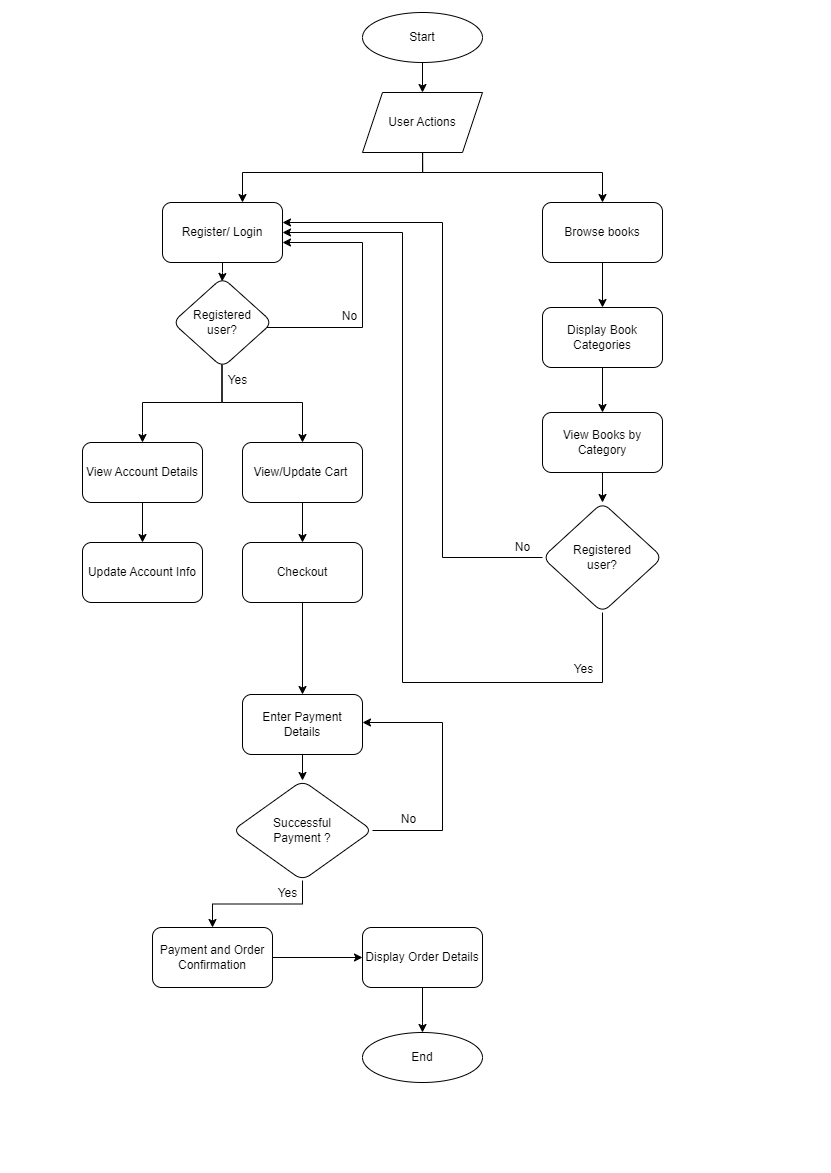

The diagram above was exported from draw.io. Its source (the exported page's mxGraphModel, read from the mxfile embedded in the PNG):
<mxGraphModel dx="1313" dy="653" grid="1" gridSize="10" guides="1" tooltips="1" connect="1" arrows="1" fold="1" page="1" pageScale="1" pageWidth="827" pageHeight="1169" math="0" shadow="0">
  <root>
    <mxCell id="WIyWlLk6GJQsqaUBKTNV-0" />
    <mxCell id="WIyWlLk6GJQsqaUBKTNV-1" parent="WIyWlLk6GJQsqaUBKTNV-0" />
    <mxCell id="DjOvYNNXcaw4S0UdWSuJ-3" value="" style="edgeStyle=orthogonalEdgeStyle;rounded=0;orthogonalLoop=1;jettySize=auto;html=1;" parent="WIyWlLk6GJQsqaUBKTNV-1" target="DjOvYNNXcaw4S0UdWSuJ-2" edge="1">
      <mxGeometry relative="1" as="geometry">
        <mxPoint x="420.0588235294117" y="140" as="sourcePoint" />
        <Array as="points">
          <mxPoint x="420" y="170" />
          <mxPoint x="240" y="170" />
        </Array>
      </mxGeometry>
    </mxCell>
    <mxCell id="DjOvYNNXcaw4S0UdWSuJ-5" value="" style="edgeStyle=orthogonalEdgeStyle;rounded=0;orthogonalLoop=1;jettySize=auto;html=1;" parent="WIyWlLk6GJQsqaUBKTNV-1" target="DjOvYNNXcaw4S0UdWSuJ-4" edge="1">
      <mxGeometry relative="1" as="geometry">
        <mxPoint x="420.0588235294117" y="140" as="sourcePoint" />
        <Array as="points">
          <mxPoint x="420" y="170" />
          <mxPoint x="600" y="170" />
        </Array>
      </mxGeometry>
    </mxCell>
    <mxCell id="DjOvYNNXcaw4S0UdWSuJ-7" value="" style="edgeStyle=orthogonalEdgeStyle;rounded=0;orthogonalLoop=1;jettySize=auto;html=1;" parent="WIyWlLk6GJQsqaUBKTNV-1" source="DjOvYNNXcaw4S0UdWSuJ-0" target="DjOvYNNXcaw4S0UdWSuJ-6" edge="1">
      <mxGeometry relative="1" as="geometry" />
    </mxCell>
    <mxCell id="DjOvYNNXcaw4S0UdWSuJ-0" value="Start" style="ellipse;whiteSpace=wrap;html=1;" parent="WIyWlLk6GJQsqaUBKTNV-1" vertex="1">
      <mxGeometry x="360" y="10" width="120" height="50" as="geometry" />
    </mxCell>
    <mxCell id="DjOvYNNXcaw4S0UdWSuJ-81" value="" style="edgeStyle=orthogonalEdgeStyle;rounded=0;orthogonalLoop=1;jettySize=auto;html=1;entryX=0.496;entryY=0.044;entryDx=0;entryDy=0;entryPerimeter=0;" parent="WIyWlLk6GJQsqaUBKTNV-1" source="DjOvYNNXcaw4S0UdWSuJ-2" target="DjOvYNNXcaw4S0UdWSuJ-45" edge="1">
      <mxGeometry relative="1" as="geometry">
        <Array as="points">
          <mxPoint x="220" y="270" />
          <mxPoint x="220" y="270" />
        </Array>
      </mxGeometry>
    </mxCell>
    <mxCell id="DjOvYNNXcaw4S0UdWSuJ-2" value="Register/ Login" style="whiteSpace=wrap;html=1;rounded=1;glass=0;strokeWidth=1;shadow=0;" parent="WIyWlLk6GJQsqaUBKTNV-1" vertex="1">
      <mxGeometry x="160" y="200" width="120" height="60" as="geometry" />
    </mxCell>
    <mxCell id="DjOvYNNXcaw4S0UdWSuJ-13" value="" style="edgeStyle=orthogonalEdgeStyle;rounded=0;orthogonalLoop=1;jettySize=auto;html=1;" parent="WIyWlLk6GJQsqaUBKTNV-1" source="DjOvYNNXcaw4S0UdWSuJ-4" target="DjOvYNNXcaw4S0UdWSuJ-12" edge="1">
      <mxGeometry relative="1" as="geometry" />
    </mxCell>
    <mxCell id="DjOvYNNXcaw4S0UdWSuJ-4" value="Browse books" style="whiteSpace=wrap;html=1;rounded=1;glass=0;strokeWidth=1;shadow=0;" parent="WIyWlLk6GJQsqaUBKTNV-1" vertex="1">
      <mxGeometry x="540" y="200" width="120" height="60" as="geometry" />
    </mxCell>
    <mxCell id="DjOvYNNXcaw4S0UdWSuJ-6" value="User Actions" style="shape=parallelogram;perimeter=parallelogramPerimeter;whiteSpace=wrap;html=1;fixedSize=1;" parent="WIyWlLk6GJQsqaUBKTNV-1" vertex="1">
      <mxGeometry x="360" y="90" width="120" height="60" as="geometry" />
    </mxCell>
    <mxCell id="DjOvYNNXcaw4S0UdWSuJ-15" value="" style="edgeStyle=orthogonalEdgeStyle;rounded=0;orthogonalLoop=1;jettySize=auto;html=1;" parent="WIyWlLk6GJQsqaUBKTNV-1" source="DjOvYNNXcaw4S0UdWSuJ-12" target="DjOvYNNXcaw4S0UdWSuJ-14" edge="1">
      <mxGeometry relative="1" as="geometry" />
    </mxCell>
    <mxCell id="DjOvYNNXcaw4S0UdWSuJ-12" value="&lt;span dir=&quot;ltr&quot; class=&quot;ui-provider a b c d e f g h i j k l m n o p q r s t u v w x y z ab ac ae af ag ah ai aj ak&quot;&gt;Display Book Categories&lt;/span&gt;" style="whiteSpace=wrap;html=1;rounded=1;glass=0;strokeWidth=1;shadow=0;" parent="WIyWlLk6GJQsqaUBKTNV-1" vertex="1">
      <mxGeometry x="540" y="305" width="120" height="60" as="geometry" />
    </mxCell>
    <mxCell id="DjOvYNNXcaw4S0UdWSuJ-84" value="" style="edgeStyle=orthogonalEdgeStyle;rounded=0;orthogonalLoop=1;jettySize=auto;html=1;" parent="WIyWlLk6GJQsqaUBKTNV-1" source="DjOvYNNXcaw4S0UdWSuJ-14" target="DjOvYNNXcaw4S0UdWSuJ-70" edge="1">
      <mxGeometry relative="1" as="geometry" />
    </mxCell>
    <mxCell id="DjOvYNNXcaw4S0UdWSuJ-14" value="&lt;span dir=&quot;ltr&quot; class=&quot;ui-provider a b c d e f g h i j k l m n o p q r s t u v w x y z ab ac ae af ag ah ai aj ak&quot;&gt;View Books by Category&lt;/span&gt;" style="whiteSpace=wrap;html=1;rounded=1;glass=0;strokeWidth=1;shadow=0;" parent="WIyWlLk6GJQsqaUBKTNV-1" vertex="1">
      <mxGeometry x="540" y="410" width="120" height="60" as="geometry" />
    </mxCell>
    <mxCell id="DjOvYNNXcaw4S0UdWSuJ-77" value="" style="edgeStyle=orthogonalEdgeStyle;rounded=0;orthogonalLoop=1;jettySize=auto;html=1;" parent="WIyWlLk6GJQsqaUBKTNV-1" source="DjOvYNNXcaw4S0UdWSuJ-22" target="DjOvYNNXcaw4S0UdWSuJ-40" edge="1">
      <mxGeometry relative="1" as="geometry">
        <Array as="points">
          <mxPoint x="420" y="1020" />
          <mxPoint x="420" y="1020" />
        </Array>
      </mxGeometry>
    </mxCell>
    <mxCell id="DjOvYNNXcaw4S0UdWSuJ-22" value="&lt;span dir=&quot;ltr&quot; class=&quot;ui-provider a b c d e f g h i j k l m n o p q r s t u v w x y z ab ac ae af ag ah ai aj ak&quot;&gt;Display Order Details&lt;/span&gt;" style="whiteSpace=wrap;html=1;rounded=1;glass=0;strokeWidth=1;shadow=0;" parent="WIyWlLk6GJQsqaUBKTNV-1" vertex="1">
      <mxGeometry x="360" y="925" width="120" height="60" as="geometry" />
    </mxCell>
    <mxCell id="DjOvYNNXcaw4S0UdWSuJ-27" value="" style="edgeStyle=orthogonalEdgeStyle;rounded=0;orthogonalLoop=1;jettySize=auto;html=1;" parent="WIyWlLk6GJQsqaUBKTNV-1" source="DjOvYNNXcaw4S0UdWSuJ-24" target="DjOvYNNXcaw4S0UdWSuJ-26" edge="1">
      <mxGeometry relative="1" as="geometry" />
    </mxCell>
    <mxCell id="DjOvYNNXcaw4S0UdWSuJ-24" value="&lt;span dir=&quot;ltr&quot; class=&quot;ui-provider a b c d e f g h i j k l m n o p q r s t u v w x y z ab ac ae af ag ah ai aj ak&quot;&gt;View Account Details&lt;/span&gt;" style="whiteSpace=wrap;html=1;rounded=1;glass=0;strokeWidth=1;shadow=0;" parent="WIyWlLk6GJQsqaUBKTNV-1" vertex="1">
      <mxGeometry x="80" y="440" width="120" height="60" as="geometry" />
    </mxCell>
    <mxCell id="DjOvYNNXcaw4S0UdWSuJ-26" value="&lt;span dir=&quot;ltr&quot; class=&quot;ui-provider a b c d e f g h i j k l m n o p q r s t u v w x y z ab ac ae af ag ah ai aj ak&quot;&gt;Update Account Info&lt;/span&gt;" style="whiteSpace=wrap;html=1;rounded=1;glass=0;strokeWidth=1;shadow=0;" parent="WIyWlLk6GJQsqaUBKTNV-1" vertex="1">
      <mxGeometry x="80" y="540" width="120" height="60" as="geometry" />
    </mxCell>
    <mxCell id="DjOvYNNXcaw4S0UdWSuJ-31" value="" style="edgeStyle=orthogonalEdgeStyle;rounded=0;orthogonalLoop=1;jettySize=auto;html=1;" parent="WIyWlLk6GJQsqaUBKTNV-1" source="DjOvYNNXcaw4S0UdWSuJ-28" target="DjOvYNNXcaw4S0UdWSuJ-30" edge="1">
      <mxGeometry relative="1" as="geometry" />
    </mxCell>
    <mxCell id="DjOvYNNXcaw4S0UdWSuJ-28" value="&lt;span dir=&quot;ltr&quot; class=&quot;ui-provider a b c d e f g h i j k l m n o p q r s t u v w x y z ab ac ae af ag ah ai aj ak&quot;&gt;View/Update Cart&amp;nbsp;&lt;/span&gt;" style="whiteSpace=wrap;html=1;rounded=1;glass=0;strokeWidth=1;shadow=0;" parent="WIyWlLk6GJQsqaUBKTNV-1" vertex="1">
      <mxGeometry x="240" y="440" width="120" height="60" as="geometry" />
    </mxCell>
    <mxCell id="DjOvYNNXcaw4S0UdWSuJ-33" value="" style="edgeStyle=orthogonalEdgeStyle;rounded=0;orthogonalLoop=1;jettySize=auto;html=1;" parent="WIyWlLk6GJQsqaUBKTNV-1" source="DjOvYNNXcaw4S0UdWSuJ-30" target="DjOvYNNXcaw4S0UdWSuJ-32" edge="1">
      <mxGeometry relative="1" as="geometry" />
    </mxCell>
    <mxCell id="DjOvYNNXcaw4S0UdWSuJ-30" value="Checkout" style="whiteSpace=wrap;html=1;rounded=1;glass=0;strokeWidth=1;shadow=0;" parent="WIyWlLk6GJQsqaUBKTNV-1" vertex="1">
      <mxGeometry x="240" y="540" width="120" height="60" as="geometry" />
    </mxCell>
    <mxCell id="DjOvYNNXcaw4S0UdWSuJ-57" value="" style="edgeStyle=orthogonalEdgeStyle;rounded=0;orthogonalLoop=1;jettySize=auto;html=1;" parent="WIyWlLk6GJQsqaUBKTNV-1" source="DjOvYNNXcaw4S0UdWSuJ-32" target="DjOvYNNXcaw4S0UdWSuJ-56" edge="1">
      <mxGeometry relative="1" as="geometry" />
    </mxCell>
    <mxCell id="DjOvYNNXcaw4S0UdWSuJ-32" value="&lt;span dir=&quot;ltr&quot; class=&quot;ui-provider a b c d e f g h i j k l m n o p q r s t u v w x y z ab ac ae af ag ah ai aj ak&quot;&gt;Enter Payment Details&lt;/span&gt;" style="whiteSpace=wrap;html=1;rounded=1;glass=0;strokeWidth=1;shadow=0;" parent="WIyWlLk6GJQsqaUBKTNV-1" vertex="1">
      <mxGeometry x="240" y="692" width="120" height="60" as="geometry" />
    </mxCell>
    <mxCell id="DjOvYNNXcaw4S0UdWSuJ-76" value="" style="edgeStyle=orthogonalEdgeStyle;rounded=0;orthogonalLoop=1;jettySize=auto;html=1;" parent="WIyWlLk6GJQsqaUBKTNV-1" source="DjOvYNNXcaw4S0UdWSuJ-38" target="DjOvYNNXcaw4S0UdWSuJ-22" edge="1">
      <mxGeometry relative="1" as="geometry" />
    </mxCell>
    <mxCell id="DjOvYNNXcaw4S0UdWSuJ-38" value="&lt;span dir=&quot;ltr&quot; class=&quot;ui-provider a b c d e f g h i j k l m n o p q r s t u v w x y z ab ac ae af ag ah ai aj ak&quot;&gt;Payment and Order Confirmation&lt;/span&gt;" style="whiteSpace=wrap;html=1;rounded=1;glass=0;strokeWidth=1;shadow=0;" parent="WIyWlLk6GJQsqaUBKTNV-1" vertex="1">
      <mxGeometry x="150" y="925" width="120" height="60" as="geometry" />
    </mxCell>
    <mxCell id="DjOvYNNXcaw4S0UdWSuJ-40" value="End" style="ellipse;whiteSpace=wrap;html=1;" parent="WIyWlLk6GJQsqaUBKTNV-1" vertex="1">
      <mxGeometry x="360" y="1030" width="120" height="50" as="geometry" />
    </mxCell>
    <mxCell id="DjOvYNNXcaw4S0UdWSuJ-54" value="" style="edgeStyle=orthogonalEdgeStyle;rounded=0;orthogonalLoop=1;jettySize=auto;html=1;" parent="WIyWlLk6GJQsqaUBKTNV-1" source="DjOvYNNXcaw4S0UdWSuJ-45" edge="1">
      <mxGeometry relative="1" as="geometry">
        <mxPoint x="280" y="240" as="targetPoint" />
        <Array as="points">
          <mxPoint x="360" y="325" />
          <mxPoint x="360" y="240" />
          <mxPoint x="280" y="240" />
        </Array>
      </mxGeometry>
    </mxCell>
    <mxCell id="DjOvYNNXcaw4S0UdWSuJ-62" value="" style="edgeStyle=orthogonalEdgeStyle;rounded=0;orthogonalLoop=1;jettySize=auto;html=1;entryX=0.5;entryY=0;entryDx=0;entryDy=0;exitX=0.493;exitY=0.965;exitDx=0;exitDy=0;exitPerimeter=0;" parent="WIyWlLk6GJQsqaUBKTNV-1" source="DjOvYNNXcaw4S0UdWSuJ-45" target="DjOvYNNXcaw4S0UdWSuJ-24" edge="1">
      <mxGeometry relative="1" as="geometry">
        <mxPoint x="220" y="390" as="targetPoint" />
        <Array as="points">
          <mxPoint x="219" y="400" />
          <mxPoint x="140" y="400" />
          <mxPoint x="140" y="430" />
        </Array>
      </mxGeometry>
    </mxCell>
    <mxCell id="DjOvYNNXcaw4S0UdWSuJ-45" value="Registered&lt;div&gt;user?&lt;/div&gt;" style="rhombus;whiteSpace=wrap;html=1;rounded=1;glass=0;strokeWidth=1;shadow=0;" parent="WIyWlLk6GJQsqaUBKTNV-1" vertex="1">
      <mxGeometry x="170" y="275" width="100" height="90" as="geometry" />
    </mxCell>
    <mxCell id="DjOvYNNXcaw4S0UdWSuJ-49" value="No" style="text;html=1;align=center;verticalAlign=middle;resizable=0;points=[];autosize=1;strokeColor=none;fillColor=none;" parent="WIyWlLk6GJQsqaUBKTNV-1" vertex="1">
      <mxGeometry x="327" y="299" width="40" height="30" as="geometry" />
    </mxCell>
    <mxCell id="DjOvYNNXcaw4S0UdWSuJ-59" value="" style="edgeStyle=orthogonalEdgeStyle;rounded=0;orthogonalLoop=1;jettySize=auto;html=1;" parent="WIyWlLk6GJQsqaUBKTNV-1" source="DjOvYNNXcaw4S0UdWSuJ-56" edge="1">
      <mxGeometry relative="1" as="geometry">
        <mxPoint x="360" y="720" as="targetPoint" />
        <Array as="points">
          <mxPoint x="440" y="828" />
          <mxPoint x="440" y="720" />
        </Array>
      </mxGeometry>
    </mxCell>
    <mxCell id="DjOvYNNXcaw4S0UdWSuJ-66" value="" style="edgeStyle=orthogonalEdgeStyle;rounded=0;orthogonalLoop=1;jettySize=auto;html=1;" parent="WIyWlLk6GJQsqaUBKTNV-1" source="DjOvYNNXcaw4S0UdWSuJ-56" target="DjOvYNNXcaw4S0UdWSuJ-38" edge="1">
      <mxGeometry relative="1" as="geometry" />
    </mxCell>
    <mxCell id="DjOvYNNXcaw4S0UdWSuJ-56" value="Successful&lt;br&gt;&lt;div&gt;&lt;span style=&quot;background-color: initial;&quot;&gt;Payment&lt;/span&gt;&lt;span style=&quot;background-color: initial;&quot;&gt;&amp;nbsp;&lt;/span&gt;?&lt;/div&gt;" style="rhombus;whiteSpace=wrap;html=1;rounded=1;glass=0;strokeWidth=1;shadow=0;" parent="WIyWlLk6GJQsqaUBKTNV-1" vertex="1">
      <mxGeometry x="230" y="778" width="140" height="100" as="geometry" />
    </mxCell>
    <mxCell id="DjOvYNNXcaw4S0UdWSuJ-64" value="Yes" style="text;html=1;align=center;verticalAlign=middle;resizable=0;points=[];autosize=1;strokeColor=none;fillColor=none;" parent="WIyWlLk6GJQsqaUBKTNV-1" vertex="1">
      <mxGeometry x="215" y="363" width="40" height="30" as="geometry" />
    </mxCell>
    <mxCell id="DjOvYNNXcaw4S0UdWSuJ-65" value="No" style="text;html=1;align=center;verticalAlign=middle;resizable=0;points=[];autosize=1;strokeColor=none;fillColor=none;" parent="WIyWlLk6GJQsqaUBKTNV-1" vertex="1">
      <mxGeometry x="386" y="802" width="40" height="30" as="geometry" />
    </mxCell>
    <mxCell id="DjOvYNNXcaw4S0UdWSuJ-67" value="Yes" style="text;html=1;align=center;verticalAlign=middle;resizable=0;points=[];autosize=1;strokeColor=none;fillColor=none;" parent="WIyWlLk6GJQsqaUBKTNV-1" vertex="1">
      <mxGeometry x="265" y="876" width="40" height="30" as="geometry" />
    </mxCell>
    <mxCell id="DjOvYNNXcaw4S0UdWSuJ-71" value="" style="edgeStyle=orthogonalEdgeStyle;rounded=0;orthogonalLoop=1;jettySize=auto;html=1;exitX=0.5;exitY=1;exitDx=0;exitDy=0;" parent="WIyWlLk6GJQsqaUBKTNV-1" source="DjOvYNNXcaw4S0UdWSuJ-70" edge="1">
      <mxGeometry relative="1" as="geometry">
        <mxPoint x="600" y="600" as="sourcePoint" />
        <mxPoint x="280" y="230" as="targetPoint" />
        <Array as="points">
          <mxPoint x="600" y="680" />
          <mxPoint x="400" y="680" />
          <mxPoint x="400" y="230" />
        </Array>
      </mxGeometry>
    </mxCell>
    <mxCell id="DjOvYNNXcaw4S0UdWSuJ-73" value="" style="edgeStyle=orthogonalEdgeStyle;rounded=0;orthogonalLoop=1;jettySize=auto;html=1;" parent="WIyWlLk6GJQsqaUBKTNV-1" source="DjOvYNNXcaw4S0UdWSuJ-70" edge="1">
      <mxGeometry relative="1" as="geometry">
        <mxPoint x="280" y="220" as="targetPoint" />
        <Array as="points">
          <mxPoint x="440" y="555" />
          <mxPoint x="440" y="220" />
          <mxPoint x="280" y="220" />
        </Array>
      </mxGeometry>
    </mxCell>
    <mxCell id="DjOvYNNXcaw4S0UdWSuJ-70" value="Registered&lt;div&gt;user?&lt;/div&gt;" style="rhombus;whiteSpace=wrap;html=1;rounded=1;glass=0;strokeWidth=1;shadow=0;" parent="WIyWlLk6GJQsqaUBKTNV-1" vertex="1">
      <mxGeometry x="540" y="500" width="120" height="110" as="geometry" />
    </mxCell>
    <mxCell id="DjOvYNNXcaw4S0UdWSuJ-74" value="No" style="text;html=1;align=center;verticalAlign=middle;resizable=0;points=[];autosize=1;strokeColor=none;fillColor=none;" parent="WIyWlLk6GJQsqaUBKTNV-1" vertex="1">
      <mxGeometry x="500" y="530" width="40" height="30" as="geometry" />
    </mxCell>
    <mxCell id="DjOvYNNXcaw4S0UdWSuJ-75" value="Yes" style="text;html=1;align=center;verticalAlign=middle;resizable=0;points=[];autosize=1;strokeColor=none;fillColor=none;" parent="WIyWlLk6GJQsqaUBKTNV-1" vertex="1">
      <mxGeometry x="561" y="652" width="40" height="30" as="geometry" />
    </mxCell>
    <mxCell id="DjOvYNNXcaw4S0UdWSuJ-79" value="" style="edgeStyle=orthogonalEdgeStyle;rounded=0;orthogonalLoop=1;jettySize=auto;html=1;entryX=0.5;entryY=0;entryDx=0;entryDy=0;exitX=0.497;exitY=0.975;exitDx=0;exitDy=0;exitPerimeter=0;" parent="WIyWlLk6GJQsqaUBKTNV-1" source="DjOvYNNXcaw4S0UdWSuJ-45" target="DjOvYNNXcaw4S0UdWSuJ-28" edge="1">
      <mxGeometry relative="1" as="geometry">
        <mxPoint x="220" y="400" as="sourcePoint" />
        <mxPoint x="120" y="440" as="targetPoint" />
        <Array as="points">
          <mxPoint x="220" y="400" />
          <mxPoint x="300" y="400" />
        </Array>
      </mxGeometry>
    </mxCell>
  </root>
</mxGraphModel>